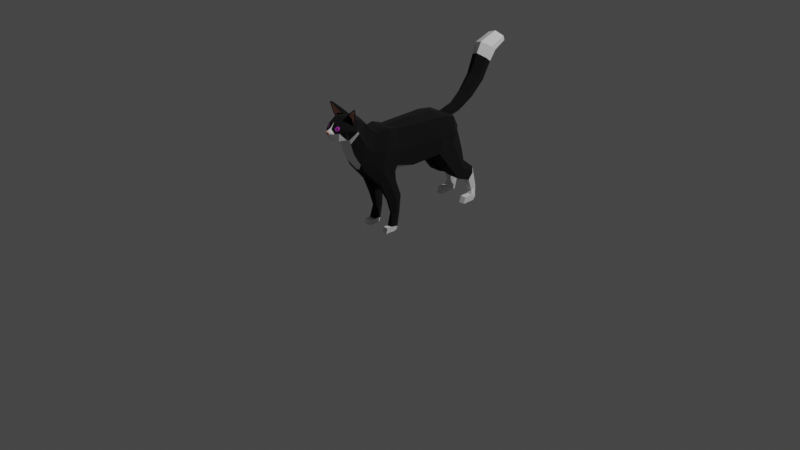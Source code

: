 # Source: cat.blend  (saved by Blender 3.0.42; exported with 4.5.12 LTS)
import bpy
from mathutils import Matrix  # noqa: F401  (used for matrix-valued properties, if any)

bpy.ops.wm.read_factory_settings(use_empty=True)
scene = bpy.context.scene
scene.name = 'Scene'

# ---- collections
col_collection = bpy.data.collections.new('Collection'); scene.collection.children.link(col_collection)

# ---- materials (node trees are filled in below, after node groups)
mat_lightfur = bpy.data.materials.new('LightFur')
mat_lightfur.alpha_threshold = 0.0
mat_lightfur.use_transparent_shadow = False
mat_lightfur.line_color = (0.0, 0.0, 0.0, 1.0)
mat_darkfur = bpy.data.materials.new('DarkFur')
mat_darkfur.use_transparent_shadow = False
mat_eyes = bpy.data.materials.new('Eyes')
mat_eyes.use_transparent_shadow = False
mat_skin = bpy.data.materials.new('Skin')
mat_skin.use_transparent_shadow = False

# ---- material node trees
mat_lightfur.use_nodes = True; mat_lightfur.node_tree.nodes.clear()
_N = mat_lightfur.node_tree.nodes; _L = mat_lightfur.node_tree.links
n0 = _N.new('ShaderNodeOutputMaterial'); n0.name = 'Material Output'; n0.location = (300, 300)
n1 = _N.new('ShaderNodeBsdfPrincipled'); n1.name = 'Principled BSDF'; n1.location = (10, 300)
n1.distribution = 'GGX'
n1.subsurface_method = 'RANDOM_WALK_SKIN'
n1.inputs[2].default_value = 1.0
n1.inputs[3].default_value = 1.45
n1.inputs[27].default_value = (0.0, 0.0, 0.0, 1.0)
n1.inputs[28].default_value = 1.0
_L.new(n1.outputs[0], n0.inputs[0])
n0.is_active_output = True
mat_darkfur.use_nodes = True; mat_darkfur.node_tree.nodes.clear()
_N = mat_darkfur.node_tree.nodes; _L = mat_darkfur.node_tree.links
n0 = _N.new('ShaderNodeBsdfPrincipled'); n0.name = 'Principled BSDF'; n0.location = (10, 300)
n0.distribution = 'GGX'
n0.subsurface_method = 'RANDOM_WALK_SKIN'
n0.inputs[0].default_value = (0.0, 0.0, 0.0, 1.0)
n0.inputs[2].default_value = 1.0
n0.inputs[3].default_value = 1.45
n0.inputs[27].default_value = (0.0, 0.0, 0.0, 1.0)
n0.inputs[28].default_value = 1.0
n1 = _N.new('ShaderNodeOutputMaterial'); n1.name = 'Material Output'; n1.location = (300, 300)
_L.new(n0.outputs[0], n1.inputs[0])
n1.is_active_output = True
mat_eyes.use_nodes = True; mat_eyes.node_tree.nodes.clear()
_N = mat_eyes.node_tree.nodes; _L = mat_eyes.node_tree.links
n0 = _N.new('ShaderNodeBsdfPrincipled'); n0.name = 'Principled BSDF'; n0.location = (10, 300)
n0.distribution = 'GGX'
n0.subsurface_method = 'RANDOM_WALK_SKIN'
n0.inputs[0].default_value = (0.8, 0.07458, 0.7865, 1.0)
n0.inputs[2].default_value = 0.0
n0.inputs[3].default_value = 1.45
n0.inputs[13].default_value = 1.0
n0.inputs[27].default_value = (0.0, 0.0, 0.0, 1.0)
n0.inputs[28].default_value = 1.0
n1 = _N.new('ShaderNodeOutputMaterial'); n1.name = 'Material Output'; n1.location = (300, 300)
_L.new(n0.outputs[0], n1.inputs[0])
n1.is_active_output = True
mat_skin.use_nodes = True; mat_skin.node_tree.nodes.clear()
_N = mat_skin.node_tree.nodes; _L = mat_skin.node_tree.links
n0 = _N.new('ShaderNodeBsdfPrincipled'); n0.name = 'Principled BSDF'; n0.location = (10, 300)
n0.distribution = 'GGX'
n0.subsurface_method = 'RANDOM_WALK_SKIN'
n0.inputs[0].default_value = (0.7354, 0.3891, 0.2993, 1.0)
n0.inputs[2].default_value = 1.0
n0.inputs[3].default_value = 1.45
n0.inputs[27].default_value = (0.0, 0.0, 0.0, 1.0)
n0.inputs[28].default_value = 1.0
n1 = _N.new('ShaderNodeOutputMaterial'); n1.name = 'Material Output'; n1.location = (300, 300)
_L.new(n0.outputs[0], n1.inputs[0])
n1.is_active_output = True

# ---- world
world_world = bpy.data.worlds.new('World'); scene.world = world_world
world_world.use_nodes = True; world_world.node_tree.nodes.clear()
_N = world_world.node_tree.nodes; _L = world_world.node_tree.links
n0 = _N.new('ShaderNodeOutputWorld'); n0.name = 'World Output'; n0.location = (300, 300)
n1 = _N.new('ShaderNodeBackground'); n1.name = 'Background'; n1.location = (10, 300)
n1.inputs[0].default_value = (0.05088, 0.05088, 0.05088, 1.0)
_L.new(n1.outputs[0], n0.inputs[0])
n0.is_active_output = True
world_world.color = (0.05088, 0.05088, 0.05088)
world_world.use_sun_shadow = False
world_world.sun_shadow_jitter_overblur = 0.0

# ---- cameras
cam_camera = bpy.data.cameras.new('Camera')
cam_camera.clip_end = 100.0
cam_camera.ortho_scale = 7.314

# ---- lights
light_light = bpy.data.lights.new('Light', 'POINT')
light_light.transmission_factor = 0.0
light_light.energy = 1000.0
light_light.shadow_soft_size = 0.1
light_light.shadow_maximum_resolution = 0.006
light_light.use_absolute_resolution = True

# ---- meshes
me_cube = bpy.data.meshes.new('Cube')
me_cube.from_pydata([(0.1614, 0.4226, 1.032), (0.1842, 0.3833, 0.6554), (0.1114, -0.1321, 1.047), (0.1422, -0.1593, 0.6816), (0.09853, -0.3701, 1.072), (0.1003, -0.5916, 0.7972), (0.09842, -0.4299, 1.106), (0.08359, -0.6576, 0.9149), (0.05913, -0.508, 1.185), (0.07795, -0.6915, 1.029), (0.08826, -0.5987, 1.253), (0.07863, -0.7062, 1.073), (0.08476, -0.7453, 1.274), (0.09542, -0.7544, 1.093), (0.04763, -0.8342, 1.239), (0.06724, -0.8252, 1.094), (0.01523, -0.9088, 1.189), (0.01523, -0.8848, 1.119), (0.04221, -0.8493, 1.094), (0.01173, -0.8656, 1.206), (0.09974, 0.6939, 0.8959), (0.1015, 0.712, 0.817), (0.1342, 0.119, 1.04), (0.1422, 0.05552, 0.6224), (0.0, 0.3699, 0.5912), (0.0, -0.1617, 1.07), (0.0, -0.1653, 0.6003), (0.0, 0.4047, 1.064), (0.0, -0.366, 1.086), (0.0, -0.5909, 0.7814), (0.0, -0.4182, 1.12), (0.0, -0.671, 0.8935), (0.0, -0.509, 1.225), (0.0, -0.7293, 1.028), (-0.002581, -0.5796, 1.283), (0.0, -0.7411, 1.046), (0.0, -0.7449, 1.305), (0.0, -0.7653, 1.061), (0.0, -0.819, 1.265), (0.0, -0.8204, 1.076), (0.0, -0.9132, 1.189), (1.089e-33, -0.8892, 1.119), (1.089e-33, -0.8616, 1.219), (1.089e-33, -0.8501, 1.084), (0.0, 0.7262, 0.7454), (0.0, 0.7057, 0.9099), (0.0, 0.05742, 0.5582), (0.0, 0.1098, 1.073), (0.1235, -0.2452, 1.085), (0.1595, -0.363, 0.7268), (0.0, -0.3763, 0.6667), (0.0, -0.2636, 1.088), (0.1823, 0.5756, 0.7362), (0.1659, 0.5872, 1.004), (0.0, 0.5518, 1.023), (0.0, 0.5456, 0.6533), (0.2131, 0.4025, 0.8267), (0.161, -0.1622, 0.834), (0.1292, -0.4796, 0.9086), (0.1291, -0.5553, 1.006), (0.1162, -0.6171, 1.126), (0.148, -0.6561, 1.167), (0.1248, -0.7756, 1.192), (0.08927, -0.8361, 1.178), (0.01523, -0.9055, 1.169), (0.05569, -0.8656, 1.17), (0.1066, 0.71, 0.8539), (0.1712, 0.07474, 0.8265), (0.0, 0.7141, 0.862), (1.089e-33, -0.9099, 1.169), (0.168, -0.3196, 0.8713), (0.2112, 0.5816, 0.8288), (1.089e-33, -0.9006, 1.194), (0.01523, -0.903, 1.163), (0.01469, -0.8969, 1.192), (0.02697, -0.8939, 1.169), (1.089e-33, -0.9069, 1.162), (0.04477, -0.833, 1.232), (0.07097, -0.84, 1.193), (0.04027, -0.8475, 1.211), (0.04849, -0.8468, 1.195), (0.08329, -0.83, 1.207), (0.08166, -0.8178, 1.228), (0.06432, -0.8242, 1.239), (0.09663, -0.6417, 1.269), (0.1049, -0.6948, 1.295), (0.1184, -0.6917, 1.244), (0.05122, -0.6825, 1.303), (0.0229, -0.6231, 1.293), (0.1709, -0.7091, 1.392), (0.1644, -0.7161, 1.388), (0.1672, -0.7155, 1.382), (0.1614, -0.7157, 1.389), (0.157, -0.7062, 1.397), (0.03656, 0.5932, 0.9864), (0.03619, 0.6484, 0.9436), (0.0, 1.138, 1.613), (0.0, 1.292, 1.5), (0.1114, 1.179, 1.577), (0.111, 1.234, 1.534), (0.0, 1.349, 1.686), (0.0, 1.395, 1.561), (0.1019, 1.36, 1.649), (0.1017, 1.375, 1.603), (0.0, 0.7107, 1.069), (0.0, 1.081, 1.504), (0.0, 0.8556, 1.167), (0.0, 0.995, 1.318), (0.0, 1.234, 1.39), (0.0, 0.854, 0.9508), (0.0, 1.147, 1.204), (0.0, 1.004, 1.051), (0.05031, 0.7483, 1.031), (0.09717, 1.122, 1.466), (0.0664, 0.895, 1.13), (0.08355, 1.035, 1.28), (0.04994, 0.8036, 0.9883), (0.0968, 1.177, 1.423), (0.06603, 0.9503, 1.087), (0.08318, 1.091, 1.238), (0.04798, -0.2013, 0.5855), (0.1402, -0.1827, 0.6256), (0.01982, -0.5442, 0.7062), (0.1036, -0.5448, 0.7194), (0.1579, -0.3517, 0.6599), (0.01982, -0.3649, 0.6104), (0.08283, -0.1658, 0.5005), (0.1395, -0.1745, 0.5267), (0.08283, -0.3637, 0.5184), (0.1259, -0.366, 0.5248), (0.1549, -0.2677, 0.5261), (0.08283, -0.2608, 0.4998), (0.1113, -0.1186, 0.3617), (0.156, -0.1266, 0.3614), (0.1079, -0.2727, 0.3341), (0.1419, -0.2754, 0.3345), (0.1737, -0.1989, 0.349), (0.09383, -0.1886, 0.3488), (0.1124, -0.1278, 0.1731), (0.1425, -0.1318, 0.1731), (0.1146, -0.2313, 0.1882), (0.1374, -0.2321, 0.188), (0.1592, -0.1795, 0.1798), (0.1005, -0.1748, 0.1802), (0.1105, -0.1578, 0.02757), (0.1468, -0.1621, 0.0292), (0.09552, -0.246, 0.04635), (0.1604, -0.2538, 0.05256), (0.1626, -0.2074, 0.04689), (0.09763, -0.2019, 0.04531), (0.1105, -0.1703, -0.004015), (0.1468, -0.1747, -0.004015), (0.09139, -0.2596, -0.004015), (0.1563, -0.2673, -0.004015), (0.1626, -0.2199, -0.004015), (0.09763, -0.2144, -0.004015), (0.2034, 0.6442, 0.5383), (0.1454, 0.742, 0.5963), (0.2048, 0.5062, 0.4804), (0.0726, 0.4966, 0.4343), (0.0726, 0.7479, 0.5713), (0.0726, 0.6181, 0.4923), (0.2035, 0.7184, 0.4041), (0.1464, 0.7713, 0.4668), (0.2048, 0.6405, 0.3119), (0.07455, 0.6408, 0.3122), (0.07455, 0.7784, 0.4752), (0.07455, 0.7085, 0.3924), (0.1772, 0.8811, 0.3025), (0.1363, 0.919, 0.3473), (0.1781, 0.8254, 0.2366), (0.08499, 0.8256, 0.2368), (0.08499, 0.924, 0.3533), (0.08499, 0.874, 0.2941), (0.1776, 0.9198, 0.1172), (0.1526, 0.9548, 0.1253), (0.1782, 0.8683, 0.1054), (0.1211, 0.8684, 0.1054), (0.1211, 0.9595, 0.1263), (0.1211, 0.9132, 0.1157), (0.198, 0.9038, 0.02881), (0.1693, 0.9381, 0.005925), (0.1987, 0.8534, 0.06248), (0.1333, 0.8535, 0.06236), (0.1333, 0.9427, 0.002862), (0.1333, 0.8974, 0.0331), (0.198, 0.8796, -0.003703), (0.1693, 0.9138, -0.003703), (0.1987, 0.8291, -0.003703), (0.1333, 0.8293, -0.003703), (0.1333, 0.9184, -0.003703), (0.1333, 0.8731, -0.003703), (0.09714, -0.3014, 0.04808), (0.162, -0.3092, 0.05429), (0.09301, -0.315, -0.004015), (0.1579, -0.3228, -0.004015), (0.1984, 0.7615, 0.06067), (0.133, 0.7616, 0.06055), (0.1984, 0.7372, -0.005511), (0.133, 0.7374, -0.005511), (0.0862, -0.6617, 1.346), (0.1354, -0.6737, 1.33), (0.1143, -0.6643, 1.311), (0.09717, -0.7006, 1.344), (0.1454, -0.7009, 1.302), (0.1141, -0.693, 1.219), (0.0963, -0.6977, 1.287), (0.02906, -0.682, 1.297), (0.1762, -0.7175, 1.382), (0.1706, -0.7186, 1.394), (0.1605, -0.7177, 1.398), (0.09163, -0.7012, 1.349), (0.1531, -0.7019, 1.297), (0.02397, -0.8261, 1.252), (0.1945, 0.4447, 0.5679), (0.1928, 0.6099, 0.6372), (0.1235, 0.727, 0.7066), (0.04184, 0.7223, 0.7401), (0.02535, 0.5626, 0.6691), (0.03002, 0.4202, 0.5911), (0.08991, -0.6735, 1.311), (0.1221, -0.6841, 1.283), (0.06171, -0.8415, 1.197), (0.06755, -0.8339, 1.214), (0.05575, -0.8389, 1.214), (0.06158, -0.8281, 1.233)], [], [(46, 23, 3, 26), (67, 22, 2, 57), (71, 52, 21, 66), (29, 5, 7, 31), (70, 48, 4, 58), (5, 122, 123), (58, 4, 6, 59), (31, 7, 9, 33), (59, 6, 8, 60), (35, 11, 13, 37), (33, 9, 11, 35), (60, 8, 10, 61), (61, 10, 84, 205, 206, 12, 62), (43, 18, 17, 41), (37, 13, 15, 39), (62, 82, 81, 63), (65, 19, 74, 75), (63, 78, 80, 65), (39, 15, 18, 43), (68, 45, 20, 66), (54, 53, 20, 45, 95, 94), (56, 0, 22, 67), (24, 1, 23, 46), (0, 27, 47, 22), (216, 215, 156, 157), (78, 222, 80), (19, 42, 72, 74), (64, 16, 40, 69), (10, 34, 88, 84), (12, 36, 38, 213, 14), (8, 32, 34, 10), (4, 28, 30, 6), (6, 30, 32, 8), (48, 51, 28, 4), (22, 47, 25, 2), (2, 25, 51, 48), (3, 49, 124, 121), (57, 2, 48, 70), (215, 214, 158, 156), (27, 0, 53, 54), (56, 1, 52, 71), (0, 56, 71, 53), (3, 57, 70, 49), (17, 73, 76, 41), (1, 56, 67, 23), (44, 68, 66, 21), (15, 63, 65, 18), (18, 65, 75, 73, 17), (13, 63, 15), (11, 61, 62, 13), (9, 60, 61, 11), (7, 59, 60, 9), (5, 58, 59, 7), (49, 70, 58, 5), (53, 71, 66, 20), (23, 67, 57, 3), (73, 75, 64), (76, 73, 64, 69), (74, 72, 40, 16), (75, 74, 16, 64), (83, 225, 82), (80, 222, 224, 79), (209, 208, 89), (203, 202, 90, 92), (201, 200, 93, 89), (89, 93, 210, 209), (212, 201, 89, 208), (200, 211, 210, 93), (202, 204, 91, 90), (88, 34, 36, 207), (207, 36, 12, 206), (117, 108, 97, 99), (113, 117, 99, 98), (105, 113, 98, 96), (99, 97, 101, 103), (94, 95, 116, 112), (95, 45, 109, 116), (102, 103, 101, 100), (96, 98, 102, 100), (98, 99, 103, 102), (104, 112, 114, 106), (106, 114, 115, 107), (107, 115, 113, 105), (112, 116, 118, 114), (114, 118, 119, 115), (115, 119, 117, 113), (116, 109, 111, 118), (118, 111, 110, 119), (119, 110, 108, 117), (54, 94, 112, 104), (125, 120, 126, 131), (120, 121, 127, 126), (49, 5, 123, 124), (26, 3, 120), (29, 50, 125, 122), (50, 26, 120, 125), (127, 130, 136, 133), (130, 129, 135, 136), (122, 125, 131, 128), (123, 122, 128, 129), (124, 123, 129, 130), (121, 124, 130, 127), (134, 137, 143, 140), (137, 132, 138, 143), (126, 127, 133, 132), (131, 126, 132, 137), (128, 131, 137, 134), (129, 128, 134, 135), (139, 142, 148, 145), (142, 141, 147, 148), (135, 134, 140, 141), (136, 135, 141, 142), (133, 136, 142, 139), (132, 133, 139, 138), (146, 149, 155, 152), (149, 144, 150, 155), (138, 139, 145, 144), (143, 138, 144, 149), (140, 143, 149, 146), (141, 140, 146, 147), (155, 154, 153, 152), (150, 151, 154, 155), (152, 153, 195, 194), (148, 147, 153, 154), (145, 148, 154, 151), (144, 145, 151, 150), (161, 160, 166, 167), (159, 161, 167, 165), (218, 217, 160, 161), (219, 218, 161, 159), (217, 216, 157, 160), (214, 219, 159, 158), (166, 163, 169, 172), (162, 164, 170, 168), (158, 159, 165, 164), (156, 158, 164, 162), (160, 157, 163, 166), (157, 156, 162, 163), (170, 171, 177, 176), (173, 172, 178, 179), (163, 162, 168, 169), (165, 167, 173, 171), (167, 166, 172, 173), (164, 165, 171, 170), (178, 175, 181, 184), (174, 176, 182, 180), (168, 170, 176, 174), (172, 169, 175, 178), (169, 168, 174, 175), (171, 173, 179, 177), (185, 184, 190, 191), (183, 185, 191, 189), (175, 174, 180, 181), (177, 179, 185, 183), (179, 178, 184, 185), (176, 177, 183, 182), (186, 191, 190, 187), (188, 189, 191, 186), (182, 183, 197, 196), (180, 182, 188, 186), (184, 181, 187, 190), (181, 180, 186, 187), (193, 192, 194, 195), (146, 152, 194, 192), (147, 146, 192, 193), (153, 147, 193, 195), (196, 197, 199, 198), (188, 182, 196, 198), (183, 189, 199, 197), (189, 188, 198, 199), (85, 86, 221), (88, 207, 211, 200), (205, 84, 201, 212), (84, 88, 200, 201), (202, 203, 220), (86, 85, 206, 205), (85, 87, 207, 206), (90, 91, 208, 209), (92, 90, 209, 210), (87, 203, 211, 207), (204, 86, 205, 212), (203, 92, 210, 211), (91, 204, 212, 208), (225, 224, 222, 223), (63, 13, 62), (122, 5, 29), (1, 219, 214), (44, 21, 217), (24, 55, 218, 219), (55, 44, 217, 218), (52, 1, 214, 215), (21, 52, 215, 216), (217, 21, 216), (87, 220, 203), (204, 202, 221), (220, 85, 202), (220, 87, 85), (221, 86, 204), (221, 202, 85), (83, 12, 14, 77), (82, 62, 12, 83), (63, 81, 78), (65, 80, 79, 19), (19, 79, 77, 14), (219, 1, 24), (120, 3, 121), (14, 213, 38, 19), (79, 224, 225, 77), (222, 78, 81, 223), (77, 225, 83), (82, 225, 223, 81), (19, 38, 42)])
me_cube.polygons.foreach_set('material_index', [0, 1, 1, 0, 1, 1, 1, 0, 1, 0, 0, 1, 1, 0, 0, 1, 0, 1, 0, 1, 1, 1, 0, 1, 1, 2, 0, 3, 1, 1, 1, 1, 1, 1, 1, 1, 1, 1, 1, 1, 1, 1, 1, 0, 1, 1, 0, 0, 0, 1, 0, 1, 1, 1, 1, 1, 3, 3, 3, 3, 2, 2, 1, 3, 1, 1, 1, 1, 3, 1, 1, 0, 0, 0, 0, 1, 0, 0, 0, 0, 1, 1, 1, 1, 1, 1, 0, 0, 0, 1, 1, 1, 1, 0, 0, 0, 1, 1, 1, 1, 1, 1, 1, 1, 1, 1, 1, 1, 1, 1, 1, 1, 1, 1, 0, 0, 1, 1, 1, 1, 0, 0, 3, 0, 0, 0, 1, 1, 1, 1, 1, 1, 1, 1, 1, 1, 1, 1, 0, 0, 1, 1, 1, 1, 0, 0, 0, 0, 0, 0, 0, 0, 0, 0, 0, 0, 0, 0, 0, 0, 0, 0, 0, 0, 0, 0, 0, 0, 0, 3, 3, 1, 1, 1, 3, 1, 1, 1, 1, 1, 1, 1, 1, 1, 1, 0, 1, 1, 0, 0, 1, 1, 1, 3, 3, 3, 3, 3, 3, 1, 1, 1, 1, 1, 0, 1, 1, 2, 2, 2, 2, 0])
_uv = me_cube.uv_layers.new(name='UVMap')
_uv.uv.foreach_set('vector', [0.25, 0.625, 0.375, 0.625, 0.375, 0.75, 0.25, 0.75, 0.4995, 0.625, 0.625, 0.625, 0.625, 0.75, 0.4995, 0.75, 0.4995, 0.5, 0.375, 0.5, 0.375, 0.5, 0.4995, 0.5, 0.25, 0.75, 0.375, 0.75, 0.375, 0.75, 0.25, 0.75, 0.4995, 0.75, 0.625, 0.75, 0.625, 0.75, 0.4995, 0.75, 0.375, 0.75, 0.25, 0.75, 0.375, 0.75, 0.4995, 0.75, 0.625, 0.75, 0.625, 0.75, 0.4995, 0.75, 0.25, 0.75, 0.375, 0.75, 0.375, 0.75, 0.25, 0.75, 0.4995, 0.75, 0.625, 0.75, 0.625, 0.75, 0.4995, 0.75, 0.25, 0.75, 0.375, 0.75, 0.375, 0.75, 0.25, 0.75, 0.25, 0.75, 0.375, 0.75, 0.375, 0.75, 0.25, 0.75, 0.4995, 0.75, 0.625, 0.75, 0.625, 0.75, 0.4995, 0.75, 0.4995, 0.75, 0.625, 0.75, 0.625, 0.75, 0.5547, 0.75, 0.625, 0.75, 0.625, 0.75, 0.4995, 0.75, 0.25, 0.75, 0.375, 0.75, 0.375, 0.75, 0.25, 0.75, 0.25, 0.75, 0.375, 0.75, 0.375, 0.75, 0.25, 0.75, 0.4995, 0.75, 0.5761, 0.75, 0.5536, 0.75, 0.4995, 0.75, 0.4994, 0.75, 0.625, 0.75, 0.625, 0.75, 0.4984, 0.75, 0.4995, 0.75, 0.549, 0.75, 0.5592, 0.75, 0.4994, 0.75, 0.25, 0.75, 0.375, 0.75, 0.375, 0.75, 0.25, 0.75, 0.4995, 0.375, 0.625, 0.375, 0.625, 0.5, 0.4995, 0.5, 0.75, 0.5, 0.625, 0.5, 0.625, 0.5, 0.75, 0.5, 0.7134, 0.5, 0.7187, 0.5, 0.4995, 0.5, 0.625, 0.5, 0.625, 0.625, 0.4995, 0.625, 0.25, 0.5, 0.375, 0.5, 0.375, 0.625, 0.25, 0.625, 0.625, 0.5, 0.75, 0.5, 0.75, 0.625, 0.625, 0.625, 0.375, 0.5, 0.375, 0.5, 0.375, 0.5, 0.375, 0.5, 0.549, 0.75, 0.5564, 0.75, 0.5592, 0.75, 0.625, 0.75, 0.75, 0.75, 0.75, 0.75, 0.625, 0.75, 0.4996, 0.75, 0.625, 0.75, 0.625, 0.875, 0.4995, 0.875, 0.625, 0.75, 0.75, 0.75, 0.7151, 0.75, 0.625, 0.75, 0.625, 0.75, 0.75, 0.75, 0.75, 0.75, 0.6942, 0.75, 0.625, 0.75, 0.625, 0.75, 0.75, 0.75, 0.75, 0.75, 0.625, 0.75, 0.625, 0.75, 0.75, 0.75, 0.75, 0.75, 0.625, 0.75, 0.625, 0.75, 0.75, 0.75, 0.75, 0.75, 0.625, 0.75, 0.625, 0.75, 0.75, 0.75, 0.75, 0.75, 0.625, 0.75, 0.625, 0.625, 0.75, 0.625, 0.75, 0.75, 0.625, 0.75, 0.625, 0.75, 0.75, 0.75, 0.75, 0.75, 0.625, 0.75, 0.375, 0.75, 0.375, 0.75, 0.375, 0.75, 0.375, 0.75, 0.4995, 0.75, 0.625, 0.75, 0.625, 0.75, 0.4995, 0.75, 0.375, 0.5, 0.375, 0.5, 0.375, 0.5, 0.375, 0.5, 0.75, 0.5, 0.625, 0.5, 0.625, 0.5, 0.75, 0.5, 0.4995, 0.5, 0.375, 0.5, 0.375, 0.5, 0.4995, 0.5, 0.625, 0.5, 0.4995, 0.5, 0.4995, 0.5, 0.625, 0.5, 0.375, 0.75, 0.4995, 0.75, 0.4995, 0.75, 0.375, 0.75, 0.375, 0.75, 0.4846, 0.75, 0.4812, 0.875, 0.375, 0.875, 0.375, 0.5, 0.4995, 0.5, 0.4995, 0.625, 0.375, 0.625, 0.375, 0.375, 0.4995, 0.375, 0.4995, 0.5, 0.375, 0.5, 0.375, 0.75, 0.4995, 0.75, 0.4994, 0.75, 0.375, 0.75, 0.375, 0.75, 0.4994, 0.75, 0.4984, 0.75, 0.4846, 0.75, 0.375, 0.75, 0.375, 0.75, 0.4995, 0.75, 0.375, 0.75, 0.375, 0.75, 0.4995, 0.75, 0.4995, 0.75, 0.375, 0.75, 0.375, 0.75, 0.4995, 0.75, 0.4995, 0.75, 0.375, 0.75, 0.375, 0.75, 0.4995, 0.75, 0.4995, 0.75, 0.375, 0.75, 0.375, 0.75, 0.4995, 0.75, 0.4995, 0.75, 0.375, 0.75, 0.375, 0.75, 0.4995, 0.75, 0.4995, 0.75, 0.375, 0.75, 0.625, 0.5, 0.4995, 0.5, 0.4995, 0.5, 0.625, 0.5, 0.375, 0.625, 0.4995, 0.625, 0.4995, 0.75, 0.375, 0.75, 0.4846, 0.75, 0.4984, 0.75, 0.4996, 0.75, 0.4812, 0.875, 0.4846, 0.75, 0.4996, 0.75, 0.4995, 0.875, 0.625, 0.75, 0.75, 0.75, 0.75, 0.75, 0.625, 0.75, 0.4984, 0.75, 0.625, 0.75, 0.625, 0.75, 0.4996, 0.75, 0.5967, 0.75, 0.5929, 0.75, 0.5761, 0.75, 0.5592, 0.75, 0.5564, 0.75, 0.5786, 0.75, 0.5869, 0.75, 0.625, 0.75, 0.5547, 0.75, 0.625, 0.75, 0.6771, 0.75, 0.625, 0.75, 0.6331, 0.75, 0.6494, 0.75, 0.625, 0.75, 0.7151, 0.75, 0.7151, 0.75, 0.625, 0.75, 0.625, 0.75, 0.7151, 0.75, 0.6919, 0.75, 0.625, 0.75, 0.5547, 0.75, 0.625, 0.75, 0.625, 0.75, 0.5547, 0.75, 0.7151, 0.75, 0.6919, 0.75, 0.6919, 0.75, 0.7151, 0.75, 0.625, 0.75, 0.5758, 0.75, 0.6039, 0.75, 0.6331, 0.75, 0.7151, 0.75, 0.75, 0.75, 0.75, 0.75, 0.6919, 0.75, 0.6919, 0.75, 0.75, 0.75, 0.625, 0.75, 0.625, 0.75, 0.7134, 0.5, 0.75, 0.5, 0.75, 0.5, 0.7134, 0.5, 0.7187, 0.5, 0.7134, 0.5, 0.7134, 0.5, 0.7187, 0.5, 0.75, 0.5, 0.7187, 0.5, 0.7187, 0.5, 0.75, 0.5, 0.7134, 0.5, 0.75, 0.5, 0.75, 0.5, 0.7134, 0.5, 0.7187, 0.5, 0.7134, 0.5, 0.7134, 0.5, 0.7187, 0.5, 0.7134, 0.5, 0.75, 0.5, 0.75, 0.5, 0.7134, 0.5, 0.7187, 0.5, 0.7134, 0.5, 0.75, 0.5, 0.75, 0.5, 0.75, 0.5, 0.7187, 0.5, 0.7187, 0.5, 0.75, 0.5, 0.7187, 0.5, 0.7134, 0.5, 0.7134, 0.5, 0.7187, 0.5, 0.75, 0.5, 0.7187, 0.5, 0.7218, 0.5, 0.7547, 0.5, 0.7547, 0.5, 0.7218, 0.5, 0.7211, 0.5, 0.7529, 0.5, 0.7529, 0.5, 0.7211, 0.5, 0.7187, 0.5, 0.75, 0.5, 0.7187, 0.5, 0.7134, 0.5, 0.7115, 0.5, 0.7218, 0.5, 0.7218, 0.5, 0.7115, 0.5, 0.7125, 0.5, 0.7211, 0.5, 0.7211, 0.5, 0.7125, 0.5, 0.7134, 0.5, 0.7187, 0.5, 0.7134, 0.5, 0.75, 0.5, 0.7447, 0.5, 0.7115, 0.5, 0.7115, 0.5, 0.7447, 0.5, 0.7462, 0.5, 0.7125, 0.5, 0.7125, 0.5, 0.7462, 0.5, 0.75, 0.5, 0.7134, 0.5, 0.75, 0.5, 0.7187, 0.5, 0.7187, 0.5, 0.75, 0.5, 0.0, 0.0, 0.0, 0.0, 0.0, 0.0, 0.0, 0.0, 0.25, 0.75, 0.375, 0.75, 0.375, 0.75, 0.25, 0.75, 0.375, 0.75, 0.375, 0.75, 0.375, 0.75, 0.375, 0.75, 0.25, 0.75, 0.375, 0.75, 0.25, 0.75, 0.0, 0.0, 0.0, 0.0, 0.0, 0.0, 0.0, 0.0, 0.0, 0.0, 0.0, 0.0, 0.0, 0.0, 0.0, 0.0, 0.375, 0.75, 0.375, 0.75, 0.375, 0.75, 0.375, 0.75, 0.375, 0.75, 0.375, 0.75, 0.375, 0.75, 0.375, 0.75, 0.0, 0.0, 0.0, 0.0, 0.0, 0.0, 0.0, 0.0, 0.375, 0.75, 0.25, 0.75, 0.25, 0.75, 0.375, 0.75, 0.375, 0.75, 0.375, 0.75, 0.375, 0.75, 0.375, 0.75, 0.375, 0.75, 0.375, 0.75, 0.375, 0.75, 0.375, 0.75, 0.0, 0.0, 0.0, 0.0, 0.0, 0.0, 0.0, 0.0, 0.0, 0.0, 0.0, 0.0, 0.0, 0.0, 0.0, 0.0, 0.25, 0.75, 0.375, 0.75, 0.375, 0.75, 0.25, 0.75, 0.0, 0.0, 0.0, 0.0, 0.0, 0.0, 0.0, 0.0, 0.0, 0.0, 0.0, 0.0, 0.0, 0.0, 0.0, 0.0, 0.375, 0.75, 0.25, 0.75, 0.25, 0.75, 0.375, 0.75, 0.375, 0.75, 0.375, 0.75, 0.375, 0.75, 0.375, 0.75, 0.375, 0.75, 0.375, 0.75, 0.375, 0.75, 0.375, 0.75, 0.375, 0.75, 0.25, 0.75, 0.25, 0.75, 0.375, 0.75, 0.375, 0.75, 0.375, 0.75, 0.375, 0.75, 0.375, 0.75, 0.375, 0.75, 0.375, 0.75, 0.375, 0.75, 0.375, 0.75, 0.25, 0.75, 0.375, 0.75, 0.375, 0.75, 0.25, 0.75, 0.0, 0.0, 0.0, 0.0, 0.0, 0.0, 0.0, 0.0, 0.0, 0.0, 0.0, 0.0, 0.0, 0.0, 0.0, 0.0, 0.25, 0.75, 0.375, 0.75, 0.375, 0.75, 0.25, 0.75, 0.0, 0.0, 0.0, 0.0, 0.0, 0.0, 0.0, 0.0, 0.0, 0.0, 0.0, 0.0, 0.0, 0.0, 0.0, 0.0, 0.375, 0.75, 0.25, 0.75, 0.25, 0.75, 0.375, 0.75, 0.25, 0.75, 0.375, 0.75, 0.375, 0.75, 0.25, 0.75, 0.25, 0.75, 0.375, 0.75, 0.375, 0.75, 0.25, 0.75, 0.25, 0.75, 0.375, 0.75, 0.375, 0.75, 0.25, 0.75, 0.375, 0.75, 0.375, 0.75, 0.375, 0.75, 0.375, 0.75, 0.375, 0.75, 0.375, 0.75, 0.375, 0.75, 0.375, 0.75, 0.25, 0.75, 0.375, 0.75, 0.375, 0.75, 0.25, 0.75, 0.0, 0.0, 0.0, 0.0, 0.0, 0.0, 0.0, 0.0, 0.0, 0.0, 0.0, 0.0, 0.0, 0.0, 0.0, 0.0, 0.0, 0.0, 0.0, 0.0, 0.0, 0.0, 0.0, 0.0, 0.0, 0.0, 0.0, 0.0, 0.0, 0.0, 0.0, 0.0, 0.375, 0.375, 0.375, 0.5, 0.375, 0.5, 0.375, 0.375, 0.375, 0.5, 0.25, 0.5, 0.25, 0.5, 0.375, 0.5, 0.375, 0.375, 0.375, 0.5, 0.375, 0.5, 0.375, 0.375, 0.375, 0.5, 0.375, 0.5, 0.375, 0.5, 0.375, 0.5, 0.375, 0.5, 0.25, 0.5, 0.25, 0.5, 0.375, 0.5, 0.375, 0.5, 0.375, 0.5, 0.375, 0.5, 0.375, 0.5, 0.375, 0.375, 0.375, 0.5, 0.375, 0.5, 0.375, 0.375, 0.375, 0.5, 0.375, 0.5, 0.375, 0.5, 0.375, 0.5, 0.375, 0.5, 0.25, 0.5, 0.25, 0.5, 0.375, 0.5, 0.0, 0.0, 0.0, 0.0, 0.0, 0.0, 0.0, 0.0, 0.375, 0.5, 0.375, 0.5, 0.375, 0.5, 0.375, 0.5, 0.0, 0.0, 0.0, 0.0, 0.0, 0.0, 0.0, 0.0, 0.0, 0.0, 0.0, 0.0, 0.0, 0.0, 0.0, 0.0, 0.375, 0.5, 0.25, 0.5, 0.25, 0.5, 0.375, 0.5, 0.375, 0.375, 0.375, 0.5, 0.375, 0.5, 0.375, 0.375, 0.375, 0.5, 0.375, 0.5, 0.375, 0.5, 0.375, 0.5, 0.375, 0.5, 0.375, 0.5, 0.375, 0.5, 0.375, 0.5, 0.375, 0.375, 0.375, 0.5, 0.375, 0.5, 0.375, 0.375, 0.375, 0.5, 0.375, 0.5, 0.375, 0.5, 0.375, 0.5, 0.0, 0.0, 0.0, 0.0, 0.0, 0.0, 0.0, 0.0, 0.0, 0.0, 0.0, 0.0, 0.0, 0.0, 0.0, 0.0, 0.0, 0.0, 0.0, 0.0, 0.0, 0.0, 0.0, 0.0, 0.375, 0.5, 0.375, 0.5, 0.375, 0.5, 0.375, 0.5, 0.0, 0.0, 0.0, 0.0, 0.0, 0.0, 0.0, 0.0, 0.0, 0.0, 0.0, 0.0, 0.0, 0.0, 0.0, 0.0, 0.375, 0.5, 0.25, 0.5, 0.25, 0.5, 0.375, 0.5, 0.375, 0.5, 0.25, 0.5, 0.25, 0.5, 0.375, 0.5, 0.375, 0.5, 0.25, 0.5, 0.25, 0.5, 0.375, 0.5, 0.375, 0.5, 0.25, 0.5, 0.25, 0.5, 0.375, 0.5, 0.375, 0.5, 0.375, 0.5, 0.375, 0.5, 0.375, 0.5, 0.375, 0.375, 0.375, 0.5, 0.375, 0.5, 0.375, 0.375, 0.375, 0.5, 0.375, 0.5, 0.375, 0.5, 0.375, 0.5, 0.375, 0.75, 0.25, 0.75, 0.25, 0.75, 0.375, 0.75, 0.0, 0.0, 0.0, 0.0, 0.0, 0.0, 0.0, 0.0, 0.375, 0.75, 0.25, 0.75, 0.25, 0.75, 0.375, 0.75, 0.375, 0.75, 0.375, 0.75, 0.375, 0.75, 0.375, 0.75, 0.375, 0.5, 0.25, 0.5, 0.25, 0.5, 0.375, 0.5, 0.375, 0.5, 0.375, 0.5, 0.375, 0.5, 0.375, 0.5, 0.0, 0.0, 0.0, 0.0, 0.0, 0.0, 0.0, 0.0, 0.25, 0.5, 0.375, 0.5, 0.375, 0.5, 0.25, 0.5, 0.6243, 0.75, 0.5672, 0.75, 0.6058, 0.75, 0.7151, 0.75, 0.6919, 0.75, 0.6919, 0.75, 0.7151, 0.75, 0.5547, 0.75, 0.625, 0.75, 0.625, 0.75, 0.5547, 0.75, 0.625, 0.75, 0.7151, 0.75, 0.7151, 0.75, 0.625, 0.75, 0.625, 0.75, 0.6771, 0.75, 0.6462, 0.75, 0.5672, 0.75, 0.6243, 0.75, 0.625, 0.75, 0.5547, 0.75, 0.6243, 0.75, 0.681, 0.75, 0.6919, 0.75, 0.625, 0.75, 0.6331, 0.75, 0.6039, 0.75, 0.5547, 0.75, 0.625, 0.75, 0.6494, 0.75, 0.6331, 0.75, 0.625, 0.75, 0.6919, 0.75, 0.681, 0.75, 0.6771, 0.75, 0.6919, 0.75, 0.6919, 0.75, 0.5758, 0.75, 0.5672, 0.75, 0.5547, 0.75, 0.5547, 0.75, 0.6771, 0.75, 0.6494, 0.75, 0.6919, 0.75, 0.6919, 0.75, 0.6039, 0.75, 0.5758, 0.75, 0.5547, 0.75, 0.5547, 0.75, 0.5929, 0.75, 0.5786, 0.75, 0.5564, 0.75, 0.5704, 0.75, 0.4995, 0.75, 0.375, 0.75, 0.4995, 0.75, 0.25, 0.75, 0.375, 0.75, 0.25, 0.75, 0.375, 0.5, 0.25, 0.5, 0.375, 0.5, 0.375, 0.375, 0.375, 0.5, 0.375, 0.375, 0.0, 0.0, 0.0, 0.0, 0.0, 0.0, 0.0, 0.0, 0.0, 0.0, 0.0, 0.0, 0.0, 0.0, 0.0, 0.0, 0.375, 0.5, 0.375, 0.5, 0.375, 0.5, 0.375, 0.5, 0.375, 0.5, 0.375, 0.5, 0.375, 0.5, 0.375, 0.5, 0.375, 0.375, 0.375, 0.5, 0.375, 0.5, 0.681, 0.75, 0.6462, 0.75, 0.6771, 0.75, 0.5758, 0.75, 0.625, 0.75, 0.6058, 0.75, 0.6462, 0.75, 0.6243, 0.75, 0.625, 0.75, 0.6462, 0.75, 0.681, 0.75, 0.6243, 0.75, 0.6058, 0.75, 0.5672, 0.75, 0.5758, 0.75, 0.6058, 0.75, 0.625, 0.75, 0.6243, 0.75, 0.5967, 0.75, 0.625, 0.75, 0.625, 0.75, 0.6039, 0.75, 0.5761, 0.75, 0.4995, 0.75, 0.625, 0.75, 0.5967, 0.75, 0.4995, 0.75, 0.5536, 0.75, 0.549, 0.75, 0.4994, 0.75, 0.5592, 0.75, 0.5869, 0.75, 0.625, 0.75, 0.625, 0.75, 0.5869, 0.75, 0.6039, 0.75, 0.625, 0.75, 0.25, 0.5, 0.375, 0.5, 0.25, 0.5, 0.25, 0.75, 0.375, 0.75, 0.375, 0.75, 0.625, 0.75, 0.6942, 0.75, 0.75, 0.75, 0.625, 0.75, 0.5869, 0.75, 0.5786, 0.75, 0.5929, 0.75, 0.6039, 0.75, 0.5564, 0.75, 0.549, 0.75, 0.5536, 0.75, 0.5704, 0.75, 0.6039, 0.75, 0.5929, 0.75, 0.5967, 0.75, 0.5761, 0.75, 0.5929, 0.75, 0.5704, 0.75, 0.5536, 0.75, 0.625, 0.75, 0.75, 0.75, 0.75, 0.75])
me_cube.materials.append(mat_lightfur)
me_cube.materials.append(mat_darkfur)
me_cube.materials.append(mat_eyes)
me_cube.materials.append(mat_skin)
me_cube.use_remesh_preserve_volume = False
me_cube.use_remesh_preserve_attributes = False
me_cube.use_mirror_vertex_groups = False
me_cube.update()

# ---- objects
ob_cube = bpy.data.objects.new('Cube', me_cube)
ob_light = bpy.data.objects.new('Light', light_light)
ob_camera = bpy.data.objects.new('Camera', cam_camera)

# ---- transforms, parenting, visibility, modifiers, constraints
ob_cube.location = (0.0, 0.0, 0.0)
ob_cube.lock_rotations_4d = False
ob_cube.empty_display_type = 'ARROWS'
ob_cube.lineart.crease_threshold = 0.0
_m = ob_cube.modifiers.new('Mirror', 'MIRROR')
_m.use_clip = True
ob_light.location = (4.076, 1.005, 5.904)
ob_light.rotation_euler = (0.6503, 0.05522, 1.866)
ob_light.lock_rotations_4d = False
ob_light.empty_display_type = 'ARROWS'
ob_light.color = (0.0, 0.0, 0.0, 0.0)
ob_light.lineart.crease_threshold = 0.0
ob_camera.location = (7.359, -6.926, 4.958)
ob_camera.rotation_euler = (1.109, 0.0, 0.8149)
ob_camera.lock_rotations_4d = False
ob_camera.empty_display_type = 'ARROWS'
ob_camera.color = (0.0, 0.0, 0.0, 0.0)
ob_camera.display_type = 'WIRE'
ob_camera.lineart.crease_threshold = 0.0

# ---- collection membership
col_collection.objects.link(ob_cube)
col_collection.objects.link(ob_light)
col_collection.objects.link(ob_camera)

# ---- scene / render settings (as saved in the file)
scene.camera = ob_camera
scene.frame_start = 1; scene.frame_end = 250; scene.frame_set(1)
scene.render.engine = 'BLENDER_EEVEE_NEXT'
scene.cycles.sampling_pattern = 'TABULATED_SOBOL'
scene.cycles.use_light_tree = False
scene.view_settings.view_transform = 'Filmic'
bpy.context.view_layer.update()
